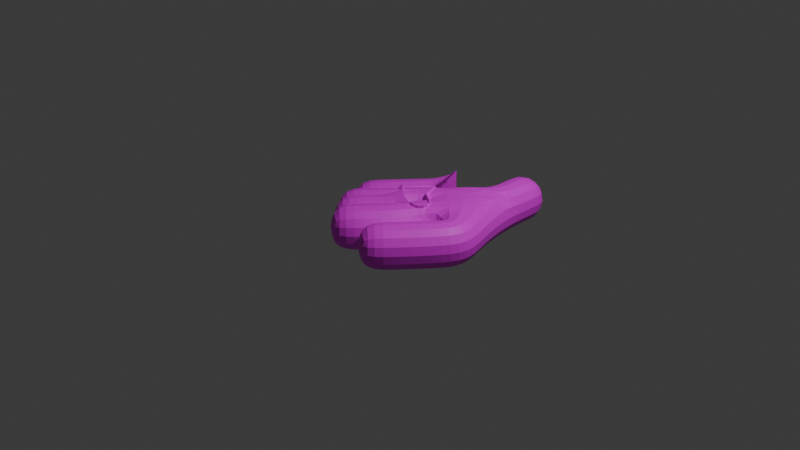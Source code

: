 # Source: GodHand.blend  (saved by Blender 4.3.34; exported with 4.5.12 LTS)
import bpy
from mathutils import Matrix  # noqa: F401  (used for matrix-valued properties, if any)

bpy.ops.wm.read_factory_settings(use_empty=True)
scene = bpy.context.scene
scene.name = 'Scene'

# ---- collections
col_collection = bpy.data.collections.new('Collection'); scene.collection.children.link(col_collection)

# ---- images (referenced by path relative to the original .blend; pixels are not part of the script)
import os
ASSET_DIR = os.environ.get("B2B_ASSET_DIR", "")  # directory of the original .blend (textures are referenced by path, not embedded)
HERE = os.path.dirname(os.path.abspath(__file__))  # packed textures are extracted next to this script under _unpacked/

def load_image(name, relpath, width, height, colorspace="sRGB"):
    """Load a texture the original file referenced (path relative to the .blend, or extracted next to this script)."""
    p = next((c for c in (os.path.join(HERE, relpath), os.path.join(ASSET_DIR, relpath)) if relpath and os.path.exists(c)), "")
    if p:
        img = bpy.data.images.load(p, check_existing=True)
        img.name = name
    else:  # same state as the original file: an image datablock whose file is absent (Cycles renders it pink)
        img = bpy.data.images.new(name, width, height)
        img.source = "FILE"
        img.filepath = "//" + (relpath or name)
    img.colorspace_settings.name = colorspace
    return img
img_godhandtexture = load_image('GodHandTexture', 'GodHandTexture.png', 1024, 1024, 'sRGB')

# ---- materials (node trees are filled in below, after node groups)
mat_x = bpy.data.materials.new('マテリアル')

# ---- material node trees
mat_x.use_nodes = True; mat_x.node_tree.nodes.clear()
_N = mat_x.node_tree.nodes; _L = mat_x.node_tree.links
n0 = _N.new('ShaderNodeBsdfPrincipled'); n0.name = 'プリンシプルBSDF'; n0.location = (10, 300)
n1 = _N.new('ShaderNodeOutputMaterial'); n1.name = 'マテリアル出力'; n1.location = (300, 300)
n2 = _N.new('ShaderNodeTexImage'); n2.name = '画像テクスチャ'; n2.location = (-280, 280)
n2.image = img_godhandtexture
_L.new(n0.outputs[0], n1.inputs[0])
_L.new(n2.outputs[0], n0.inputs[0])
n1.is_active_output = True

# ---- world
world_world = bpy.data.worlds.new('World'); scene.world = world_world
world_world.use_nodes = True; world_world.node_tree.nodes.clear()
_N = world_world.node_tree.nodes; _L = world_world.node_tree.links
n0 = _N.new('ShaderNodeOutputWorld'); n0.name = 'World Output'; n0.location = (300, 300)
n1 = _N.new('ShaderNodeBackground'); n1.name = 'Background'; n1.location = (10, 300)
n1.inputs[0].default_value = (0.05088, 0.05088, 0.05088, 1.0)
_L.new(n1.outputs[0], n0.inputs[0])
n0.is_active_output = True
world_world.color = (0.05088, 0.05088, 0.05088)
world_world.sun_shadow_jitter_overblur = 0.0

# ---- cameras
cam_camera = bpy.data.cameras.new('Camera')
cam_camera.clip_end = 100.0
cam_camera.ortho_scale = 7.314

# ---- lights
light_light = bpy.data.lights.new('Light', 'POINT')
light_light.energy = 1000.0
light_light.shadow_soft_size = 0.1

# ---- meshes
me_x = bpy.data.meshes.new('立方体')
me_x.from_pydata([(0.5259, 1.49, 0.0), (0.5259, 0.4898, -1.192e-07), (0.009221, 0.6472, -1.192e-07), (0.05069, 0.3883, -1.192e-07), (0.1536, 0.2472, -1.192e-07), (0.279, 0.09481, -1.192e-07), (0.7814, 0.0158, -5.96e-08), (0.623, -0.1692, -5.96e-08), (0.3869, -0.4633, -5.96e-08), (0.148, -0.7241, -1.192e-07), (0.1206, -0.09015, -1.192e-07), (-0.1155, -0.3842, -1.192e-07), (-0.3544, -0.645, -1.788e-07), (-0.004794, 0.06222, -1.192e-07), (-0.2409, -0.2319, -1.192e-07), (-0.4798, -0.4927, -1.192e-07), (-0.1077, 0.2034, -1.192e-07), (-0.3437, -0.09074, -1.192e-07), (-0.5827, -0.3515, -1.192e-07), (-0.1491, 0.4622, -1.192e-07), (-0.3852, 0.1681, -1.192e-07), (-0.6242, -0.09265, -1.192e-07)], [(0, 1), (1, 2), (1, 3), (1, 4), (1, 5), (1, 6), (6, 7), (7, 8), (8, 9), (5, 10), (10, 11), (11, 12), (4, 13), (13, 14), (14, 15), (3, 16), (16, 17), (17, 18), (2, 19), (19, 20), (20, 21)], [])
_uv = me_x.uv_layers.new(name='UVマップ')
_uv.uv.foreach_set('vector', [])
me_x.materials.append(mat_x)
me_x.update()
arm_x = bpy.data.armatures.new('アーマチュア')  # bones are not reproduced

# ---- objects
ob_light = bpy.data.objects.new('Light', light_light)
ob_camera = bpy.data.objects.new('Camera', cam_camera)
ob_x = bpy.data.objects.new('アーマチュア', arm_x)
ob_x_1 = bpy.data.objects.new('立方体', me_x)

# ---- transforms, parenting, visibility, modifiers, constraints
ob_light.location = (4.076, 1.005, 5.904)
ob_light.rotation_euler = (0.6503, 0.05522, 1.866)
ob_light.lock_rotations_4d = False
ob_light.empty_display_type = 'ARROWS'
ob_light.color = (0.0, 0.0, 0.0, 0.0)
ob_light.lineart.crease_threshold = 0.0
ob_camera.location = (7.359, -6.926, 4.958)
ob_camera.rotation_euler = (1.109, 0.0, 0.8149)
ob_camera.lock_rotations_4d = False
ob_camera.empty_display_type = 'ARROWS'
ob_camera.color = (0.0, 0.0, 0.0, 0.0)
ob_camera.display_type = 'WIRE'
ob_camera.lineart.crease_threshold = 0.0
ob_x.location = (0.0, 0.0, 0.0)
ob_x.scale = (0.01, 0.01, 0.01)
ob_x_1.parent = ob_x
ob_x_1.matrix_parent_inverse = Matrix(((100.0, -0.0, 0.0, -0.0), (-0.0, 100.0, -0.0, 0.0), (0.0, -0.0, 100.0, -0.0), (-0.0, 0.0, -0.0, 1.0)))
ob_x_1.location = (0.0, 0.0, 0.0)
_vg = ob_x_1.vertex_groups.new(name='ボーン')
_vg.add([0, 1], 1.0, 'REPLACE')
_vg = ob_x_1.vertex_groups.new(name='ボーン.002')
_vg = ob_x_1.vertex_groups.new(name='ボーン.004')
_vg.add([19, 20], 1.0, 'REPLACE')
_vg = ob_x_1.vertex_groups.new(name='ボーン.003')
_vg.add([21], 1.0, 'REPLACE')
_vg = ob_x_1.vertex_groups.new(name='ボーン.005')
_vg.add([2, 3], 1.0, 'REPLACE')
_vg = ob_x_1.vertex_groups.new(name='ボーン.007')
_vg.add([16, 17], 1.0, 'REPLACE')
_vg = ob_x_1.vertex_groups.new(name='ボーン.006')
_vg.add([18], 1.0, 'REPLACE')
_vg = ob_x_1.vertex_groups.new(name='ボーン.008')
_vg.add([4], 1.0, 'REPLACE')
_vg = ob_x_1.vertex_groups.new(name='ボーン.010')
_vg.add([13, 14], 1.0, 'REPLACE')
_vg = ob_x_1.vertex_groups.new(name='ボーン.009')
_vg.add([15], 1.0, 'REPLACE')
_vg = ob_x_1.vertex_groups.new(name='ボーン.011')
_vg.add([5], 1.0, 'REPLACE')
_vg = ob_x_1.vertex_groups.new(name='ボーン.013')
_vg.add([10, 11], 1.0, 'REPLACE')
_vg = ob_x_1.vertex_groups.new(name='ボーン.012')
_vg.add([12], 1.0, 'REPLACE')
_vg = ob_x_1.vertex_groups.new(name='ボーン.014')
_vg.add([6], 1.0, 'REPLACE')
_vg = ob_x_1.vertex_groups.new(name='ボーン.016')
_vg.add([7, 8], 1.0, 'REPLACE')
_vg = ob_x_1.vertex_groups.new(name='ボーン.015')
_vg.add([9], 1.0, 'REPLACE')
_m = ob_x_1.modifiers.new('スキン', 'SKIN')
_m = ob_x_1.modifiers.new('細分化', 'SUBSURF')
_m = ob_x_1.modifiers.new('アーマチュア', 'ARMATURE')
_m.object = ob_x

# ---- collection membership
col_collection.objects.link(ob_light)
col_collection.objects.link(ob_camera)
col_collection.objects.link(ob_x)
col_collection.objects.link(ob_x_1)

# ---- scene / render settings (as saved in the file)
scene.camera = ob_camera
scene.frame_start = 1; scene.frame_end = 250; scene.frame_set(1)
scene.render.engine = 'BLENDER_EEVEE_NEXT'
bpy.context.view_layer.update()
